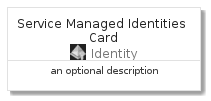

The diagram above was rendered by PlantUML. Its source (embedded in the PNG):
@startuml
' configures the library
!global $INCLUSION_MODE="local"
!global $LIB_BASE_LOCATION="../../.."

' loads the library's bootstrap
!include $LIB_BASE_LOCATION/bootstrap.puml

' loads the package bootstrap
include('azure-4/bootstrap')

' loads the Item which embeds the element ServiceManagedIdentitiesCard
include('azure-4/Item/Identity/ServiceManagedIdentities')

' renders the element
ServiceManagedIdentitiesCard('ServiceManagedIdentitiesCard', 'Service Managed Identities Card', 'an optional description')
@enduml